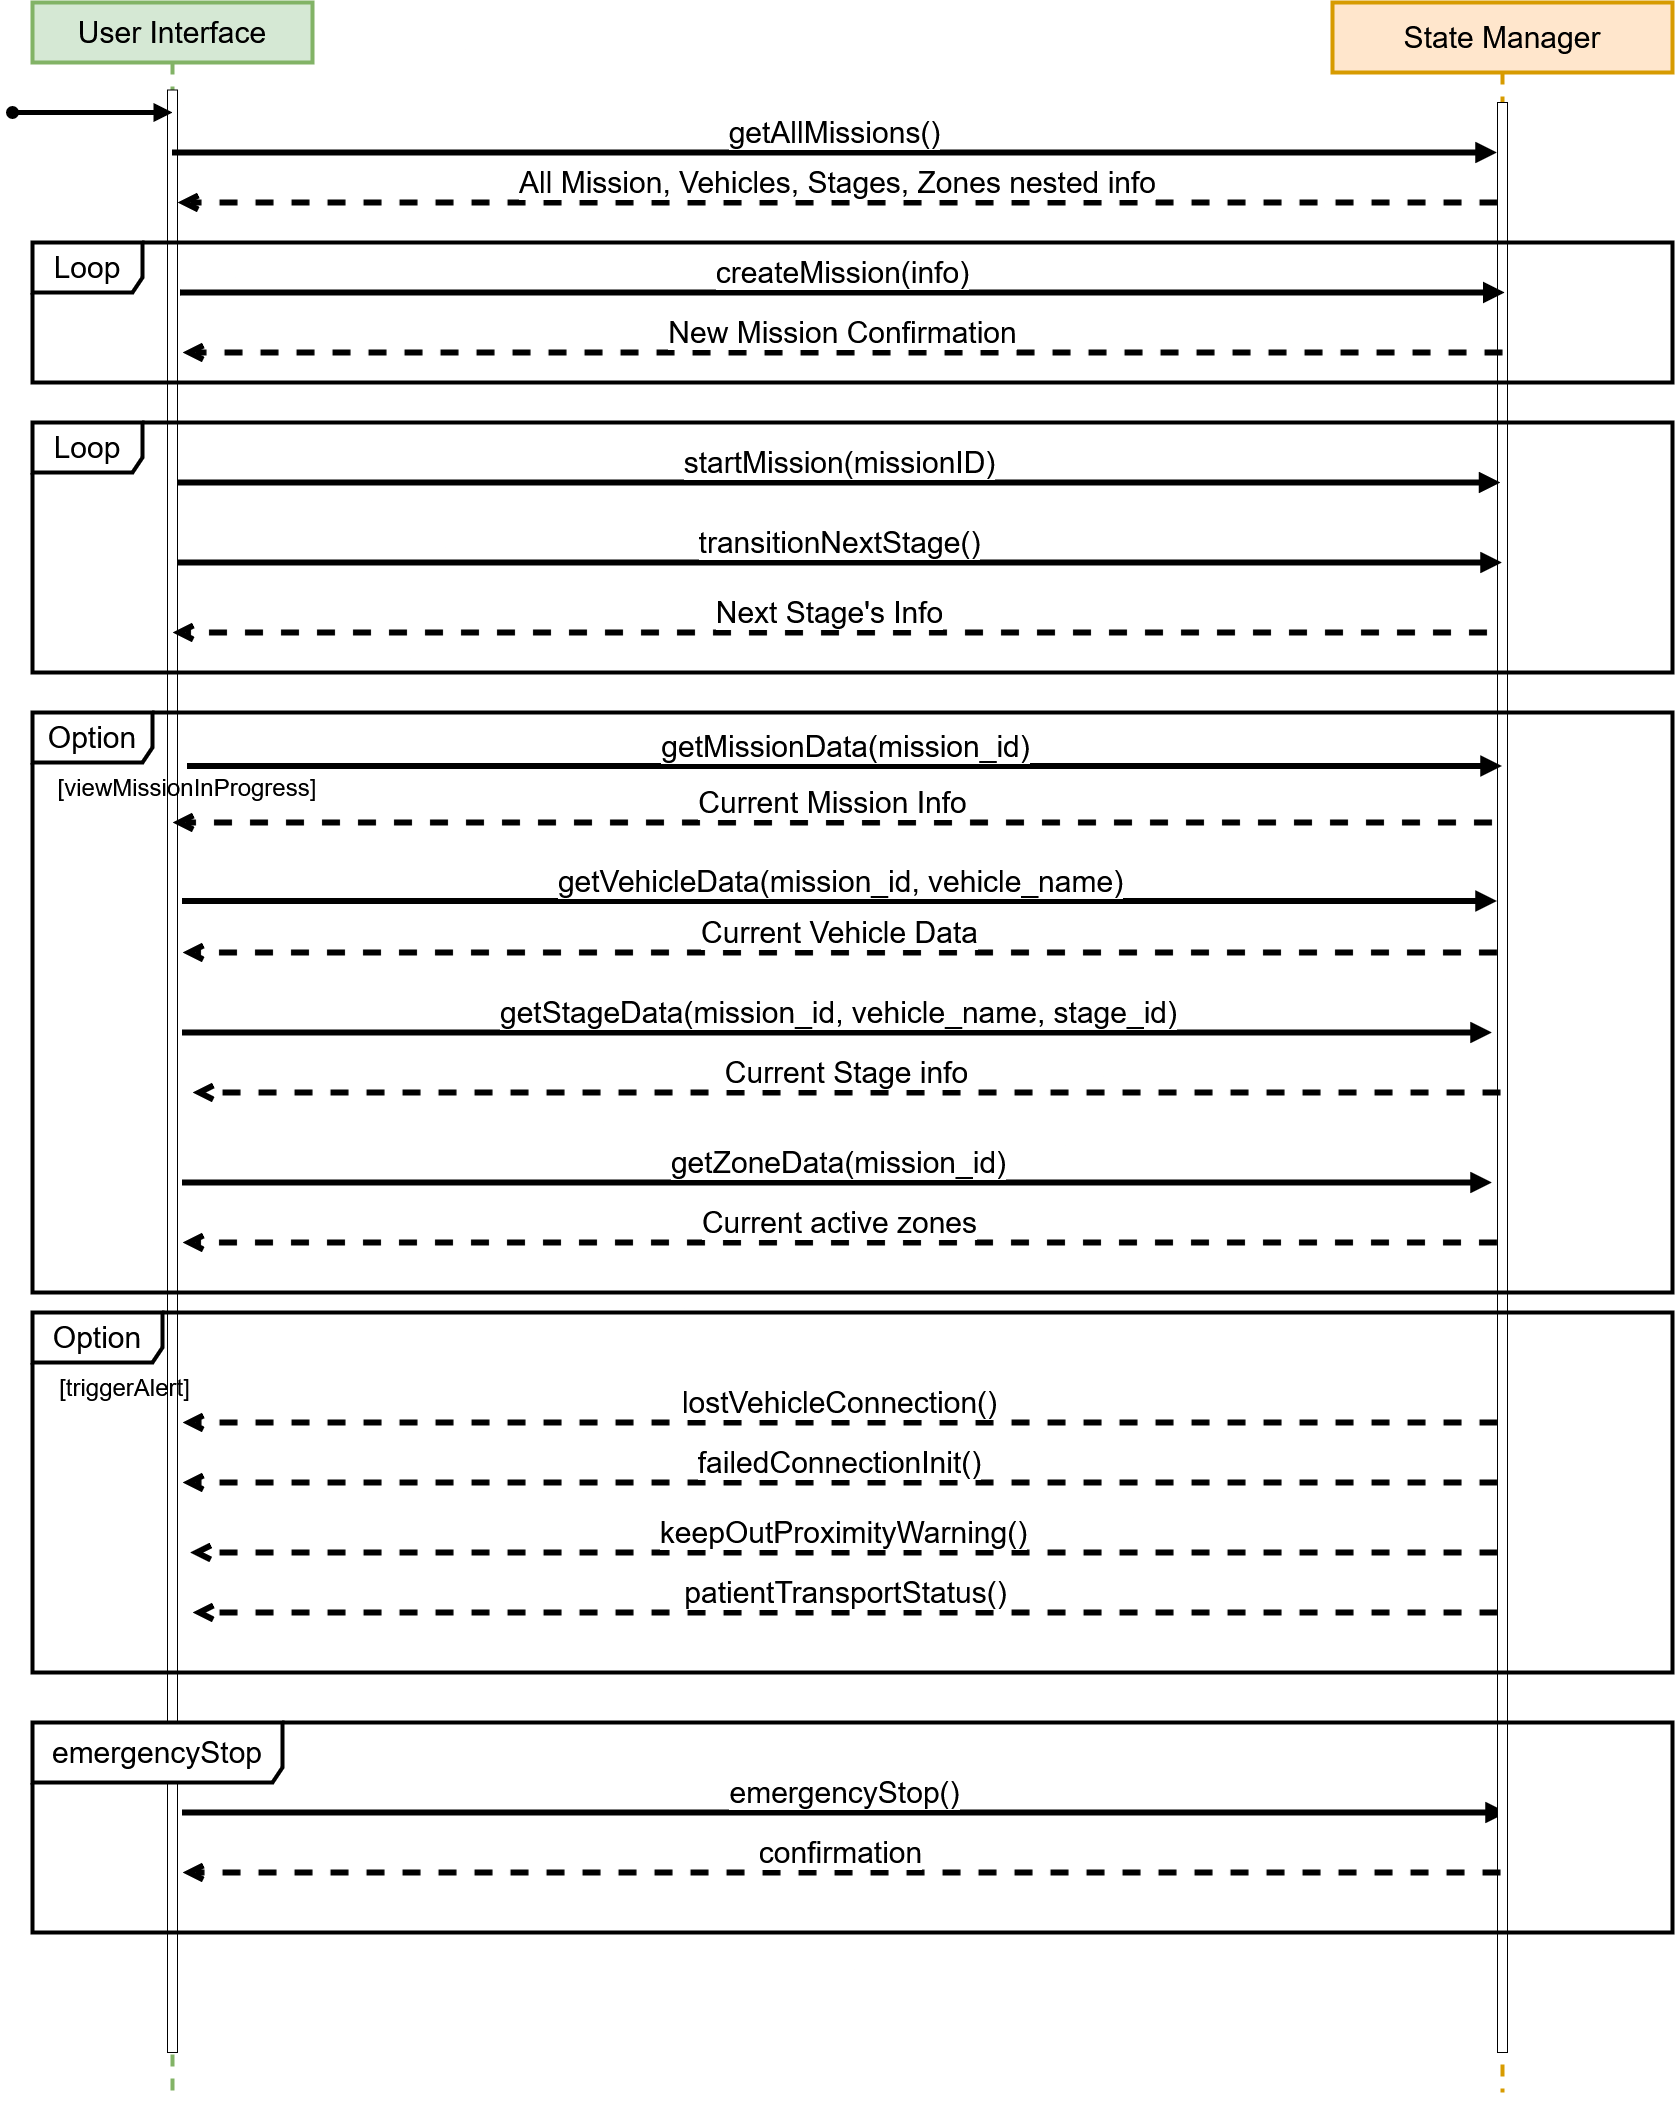

The diagram above was exported from draw.io. Its source (the exported page's mxGraphModel, read from the mxfile embedded in the PNG):
<mxGraphModel dx="1736" dy="1360" grid="1" gridSize="10" guides="1" tooltips="1" connect="1" arrows="1" fold="1" page="1" pageScale="1" pageWidth="850" pageHeight="1100" math="0" shadow="0">
  <root>
    <mxCell id="0" />
    <mxCell id="1" parent="0" />
    <mxCell id="fgwkXsDACn9tmK9wiBxJ-10" value="&lt;font style=&quot;font-size: 30px;&quot;&gt;emergencyStop()&lt;/font&gt;" style="html=1;verticalAlign=bottom;endArrow=block;edgeStyle=elbowEdgeStyle;elbow=vertical;curved=0;rounded=0;strokeWidth=6;" parent="1" edge="1">
      <mxGeometry relative="1" as="geometry">
        <mxPoint x="200" y="2200" as="sourcePoint" />
        <Array as="points">
          <mxPoint x="305.45" y="2200" />
        </Array>
        <mxPoint x="1524.5000000000005" y="2200" as="targetPoint" />
      </mxGeometry>
    </mxCell>
    <mxCell id="plvJrkbZUP1r2Isvx8kI-1" value="&lt;font style=&quot;font-size: 30px;&quot;&gt;User Interface&lt;/font&gt;" style="shape=umlLifeline;perimeter=lifelinePerimeter;whiteSpace=wrap;html=1;container=0;dropTarget=0;collapsible=0;recursiveResize=0;outlineConnect=0;portConstraint=eastwest;newEdgeStyle={&quot;edgeStyle&quot;:&quot;elbowEdgeStyle&quot;,&quot;elbow&quot;:&quot;vertical&quot;,&quot;curved&quot;:0,&quot;rounded&quot;:0};size=60;strokeWidth=4;fillColor=#d5e8d4;strokeColor=#82b366;" parent="1" vertex="1">
      <mxGeometry x="50" y="390" width="280" height="2100" as="geometry" />
    </mxCell>
    <mxCell id="plvJrkbZUP1r2Isvx8kI-2" value="" style="html=1;points=[];perimeter=orthogonalPerimeter;outlineConnect=0;targetShapes=umlLifeline;portConstraint=eastwest;newEdgeStyle={&quot;edgeStyle&quot;:&quot;elbowEdgeStyle&quot;,&quot;elbow&quot;:&quot;vertical&quot;,&quot;curved&quot;:0,&quot;rounded&quot;:0};" parent="plvJrkbZUP1r2Isvx8kI-1" vertex="1">
      <mxGeometry x="135" y="87.5" width="10" height="1962.5" as="geometry" />
    </mxCell>
    <mxCell id="plvJrkbZUP1r2Isvx8kI-5" value="&lt;font style=&quot;font-size: 30px;&quot;&gt;State Manager&lt;/font&gt;" style="shape=umlLifeline;perimeter=lifelinePerimeter;whiteSpace=wrap;html=1;container=0;dropTarget=0;collapsible=0;recursiveResize=0;outlineConnect=0;portConstraint=eastwest;newEdgeStyle={&quot;edgeStyle&quot;:&quot;elbowEdgeStyle&quot;,&quot;elbow&quot;:&quot;vertical&quot;,&quot;curved&quot;:0,&quot;rounded&quot;:0};size=70;strokeWidth=4;fillColor=#ffe6cc;strokeColor=#d79b00;" parent="1" vertex="1">
      <mxGeometry x="1350" y="390" width="340" height="2090" as="geometry" />
    </mxCell>
    <mxCell id="plvJrkbZUP1r2Isvx8kI-6" value="" style="html=1;points=[];perimeter=orthogonalPerimeter;outlineConnect=0;targetShapes=umlLifeline;portConstraint=eastwest;newEdgeStyle={&quot;edgeStyle&quot;:&quot;elbowEdgeStyle&quot;,&quot;elbow&quot;:&quot;vertical&quot;,&quot;curved&quot;:0,&quot;rounded&quot;:0};" parent="plvJrkbZUP1r2Isvx8kI-5" vertex="1">
      <mxGeometry x="165" y="100" width="10" height="1950" as="geometry" />
    </mxCell>
    <mxCell id="plvJrkbZUP1r2Isvx8kI-7" value="&lt;font style=&quot;font-size: 30px;&quot;&gt;createMission(info)&lt;/font&gt;" style="html=1;verticalAlign=bottom;endArrow=block;edgeStyle=elbowEdgeStyle;elbow=vertical;curved=0;rounded=0;strokeWidth=6;" parent="1" edge="1">
      <mxGeometry x="0.0009" relative="1" as="geometry">
        <mxPoint x="197.75" y="680" as="sourcePoint" />
        <Array as="points">
          <mxPoint x="282.75" y="680" />
        </Array>
        <mxPoint x="1522.25" y="680" as="targetPoint" />
        <mxPoint as="offset" />
      </mxGeometry>
    </mxCell>
    <mxCell id="plvJrkbZUP1r2Isvx8kI-8" value="&lt;font style=&quot;font-size: 30px;&quot;&gt;New Mission Confirmation&lt;/font&gt;" style="html=1;verticalAlign=bottom;endArrow=open;dashed=1;endSize=8;edgeStyle=elbowEdgeStyle;elbow=vertical;curved=0;rounded=0;strokeWidth=6;" parent="1" edge="1">
      <mxGeometry relative="1" as="geometry">
        <mxPoint x="200" y="740" as="targetPoint" />
        <Array as="points">
          <mxPoint x="300" y="740" />
        </Array>
        <mxPoint x="1519.9999999999995" y="740" as="sourcePoint" />
        <mxPoint as="offset" />
      </mxGeometry>
    </mxCell>
    <mxCell id="W5bcXEJXZBusod0PkNZB-1" value="&lt;font style=&quot;font-size: 30px;&quot;&gt;getAllMissions()&lt;/font&gt;" style="html=1;verticalAlign=bottom;endArrow=block;edgeStyle=elbowEdgeStyle;elbow=vertical;curved=0;rounded=0;strokeWidth=6;" parent="1" edge="1">
      <mxGeometry relative="1" as="geometry">
        <mxPoint x="190" y="540" as="sourcePoint" />
        <Array as="points">
          <mxPoint x="275" y="540" />
        </Array>
        <mxPoint x="1514.5" y="540" as="targetPoint" />
      </mxGeometry>
    </mxCell>
    <mxCell id="W5bcXEJXZBusod0PkNZB-2" value="&lt;font style=&quot;font-size: 30px;&quot;&gt;All Mission, Vehicles, Stages, Zones nested info&lt;/font&gt;" style="html=1;verticalAlign=bottom;endArrow=open;dashed=1;endSize=8;edgeStyle=elbowEdgeStyle;elbow=vertical;curved=0;rounded=0;strokeWidth=6;" parent="1" source="plvJrkbZUP1r2Isvx8kI-6" target="plvJrkbZUP1r2Isvx8kI-2" edge="1">
      <mxGeometry x="-0.0007" relative="1" as="geometry">
        <mxPoint x="200" y="670" as="targetPoint" />
        <Array as="points">
          <mxPoint x="1130" y="590" />
          <mxPoint x="285" y="670" />
        </Array>
        <mxPoint x="620" y="670" as="sourcePoint" />
        <mxPoint as="offset" />
      </mxGeometry>
    </mxCell>
    <mxCell id="fgwkXsDACn9tmK9wiBxJ-5" value="&lt;font style=&quot;font-size: 30px;&quot;&gt;Loop&lt;/font&gt;" style="shape=umlFrame;whiteSpace=wrap;html=1;pointerEvents=0;width=110;height=50;strokeWidth=4;" parent="1" vertex="1">
      <mxGeometry x="50" y="630" width="1640" height="140" as="geometry" />
    </mxCell>
    <mxCell id="fgwkXsDACn9tmK9wiBxJ-6" value="&lt;font style=&quot;font-size: 30px;&quot;&gt;transitionNextStage()&lt;/font&gt;" style="html=1;verticalAlign=bottom;endArrow=block;edgeStyle=elbowEdgeStyle;elbow=vertical;curved=0;rounded=0;strokeWidth=6;" parent="1" edge="1">
      <mxGeometry x="0.0008" relative="1" as="geometry">
        <mxPoint x="195" y="950" as="sourcePoint" />
        <Array as="points">
          <mxPoint x="1180" y="950" />
          <mxPoint x="280" y="910" />
        </Array>
        <mxPoint x="1519.5000000000005" y="950" as="targetPoint" />
        <mxPoint as="offset" />
      </mxGeometry>
    </mxCell>
    <mxCell id="fgwkXsDACn9tmK9wiBxJ-7" value="&lt;font style=&quot;font-size: 30px;&quot;&gt;Next Stage's Info&lt;/font&gt;" style="html=1;verticalAlign=bottom;endArrow=open;dashed=1;endSize=8;edgeStyle=elbowEdgeStyle;elbow=vertical;curved=0;rounded=0;strokeWidth=6;" parent="1" edge="1">
      <mxGeometry relative="1" as="geometry">
        <mxPoint x="190" y="1020" as="targetPoint" />
        <Array as="points">
          <mxPoint x="290" y="1020" />
        </Array>
        <mxPoint x="1504.5000000000005" y="1020" as="sourcePoint" />
        <mxPoint as="offset" />
      </mxGeometry>
    </mxCell>
    <mxCell id="plvJrkbZUP1r2Isvx8kI-3" value="" style="html=1;verticalAlign=bottom;startArrow=oval;endArrow=block;startSize=8;edgeStyle=elbowEdgeStyle;elbow=vertical;curved=0;rounded=0;strokeWidth=5;" parent="1" edge="1">
      <mxGeometry relative="1" as="geometry">
        <mxPoint x="30" y="500" as="sourcePoint" />
        <mxPoint x="189.9999999999999" y="499.9963157894738" as="targetPoint" />
      </mxGeometry>
    </mxCell>
    <mxCell id="fgwkXsDACn9tmK9wiBxJ-9" value="&lt;font style=&quot;font-size: 30px;&quot;&gt;emergencyStop&lt;/font&gt;" style="shape=umlFrame;whiteSpace=wrap;html=1;pointerEvents=0;width=250;height=60;strokeWidth=4;" parent="1" vertex="1">
      <mxGeometry x="50" y="2110" width="1640" height="210" as="geometry" />
    </mxCell>
    <mxCell id="fgwkXsDACn9tmK9wiBxJ-11" value="&lt;font style=&quot;font-size: 30px;&quot;&gt;confirmation&lt;/font&gt;" style="html=1;verticalAlign=bottom;endArrow=open;dashed=1;endSize=8;edgeStyle=elbowEdgeStyle;elbow=vertical;curved=0;rounded=0;strokeWidth=6;" parent="1" edge="1">
      <mxGeometry x="0.0011" relative="1" as="geometry">
        <mxPoint x="200" y="2260" as="targetPoint" />
        <Array as="points">
          <mxPoint x="310.45" y="2260" />
        </Array>
        <mxPoint x="1518" y="2260" as="sourcePoint" />
        <mxPoint as="offset" />
      </mxGeometry>
    </mxCell>
    <mxCell id="ikDcWkxoZ1uFtMs6xNp4-4" value="&lt;font style=&quot;font-size: 30px;&quot;&gt;Loop&lt;/font&gt;" style="shape=umlFrame;whiteSpace=wrap;html=1;pointerEvents=0;width=110;height=50;strokeWidth=4;" parent="1" vertex="1">
      <mxGeometry x="50" y="810" width="1640" height="250" as="geometry" />
    </mxCell>
    <mxCell id="ikDcWkxoZ1uFtMs6xNp4-5" value="&lt;font style=&quot;font-size: 30px;&quot;&gt;startMission(missionID)&lt;/font&gt;" style="html=1;verticalAlign=bottom;endArrow=block;edgeStyle=elbowEdgeStyle;elbow=vertical;curved=0;rounded=0;strokeWidth=6;" parent="1" target="plvJrkbZUP1r2Isvx8kI-5" edge="1">
      <mxGeometry x="0.0011" relative="1" as="geometry">
        <mxPoint x="195" y="870" as="sourcePoint" />
        <Array as="points">
          <mxPoint x="280" y="870" />
        </Array>
        <mxPoint x="1034.5000000000005" y="870" as="targetPoint" />
        <mxPoint as="offset" />
      </mxGeometry>
    </mxCell>
    <mxCell id="ikDcWkxoZ1uFtMs6xNp4-8" value="&lt;font style=&quot;font-size: 30px;&quot;&gt;Option&lt;/font&gt;" style="shape=umlFrame;whiteSpace=wrap;html=1;pointerEvents=0;width=120;height=50;strokeWidth=4;" parent="1" vertex="1">
      <mxGeometry x="50" y="1100" width="1640" height="580" as="geometry" />
    </mxCell>
    <mxCell id="ikDcWkxoZ1uFtMs6xNp4-9" value="&lt;font style=&quot;font-size: 30px;&quot;&gt;getMissionData(mission_id)&lt;/font&gt;" style="html=1;verticalAlign=bottom;endArrow=block;edgeStyle=elbowEdgeStyle;elbow=vertical;curved=0;rounded=0;strokeWidth=6;" parent="1" edge="1">
      <mxGeometry x="0.0008" relative="1" as="geometry">
        <mxPoint x="205.00000000000023" y="1153.57" as="sourcePoint" />
        <Array as="points">
          <mxPoint x="290" y="1153.57" />
        </Array>
        <mxPoint x="1519.5000000000005" y="1153.57" as="targetPoint" />
        <mxPoint as="offset" />
      </mxGeometry>
    </mxCell>
    <mxCell id="ikDcWkxoZ1uFtMs6xNp4-10" value="&lt;font style=&quot;font-size: 30px;&quot;&gt;Current Mission Info&lt;/font&gt;" style="html=1;verticalAlign=bottom;endArrow=open;dashed=1;endSize=8;edgeStyle=elbowEdgeStyle;elbow=vertical;curved=0;rounded=0;strokeWidth=6;" parent="1" edge="1">
      <mxGeometry x="0.0004" relative="1" as="geometry">
        <mxPoint x="190" y="1210" as="targetPoint" />
        <Array as="points">
          <mxPoint x="305" y="1210" />
        </Array>
        <mxPoint x="1509.5000000000005" y="1210" as="sourcePoint" />
        <mxPoint as="offset" />
      </mxGeometry>
    </mxCell>
    <mxCell id="ikDcWkxoZ1uFtMs6xNp4-11" value="&lt;font style=&quot;font-size: 30px;&quot;&gt;getVehicleData(mission_id, vehicle_name)&lt;/font&gt;" style="html=1;verticalAlign=bottom;endArrow=block;edgeStyle=elbowEdgeStyle;elbow=vertical;curved=0;rounded=0;strokeWidth=6;" parent="1" edge="1">
      <mxGeometry x="0.0004" relative="1" as="geometry">
        <mxPoint x="200.00000000000023" y="1288.57" as="sourcePoint" />
        <Array as="points">
          <mxPoint x="425" y="1288.57" />
          <mxPoint x="285" y="1278.57" />
        </Array>
        <mxPoint x="1514.5000000000005" y="1288.57" as="targetPoint" />
        <mxPoint as="offset" />
      </mxGeometry>
    </mxCell>
    <mxCell id="ikDcWkxoZ1uFtMs6xNp4-12" value="&lt;font style=&quot;font-size: 30px;&quot;&gt;Current Vehicle Data&lt;/font&gt;" style="html=1;verticalAlign=bottom;endArrow=open;dashed=1;endSize=8;edgeStyle=elbowEdgeStyle;elbow=vertical;curved=0;rounded=0;strokeWidth=6;" parent="1" edge="1">
      <mxGeometry relative="1" as="geometry">
        <mxPoint x="200.00000000000023" y="1340" as="targetPoint" />
        <Array as="points">
          <mxPoint x="405" y="1340" />
          <mxPoint x="310" y="1320" />
        </Array>
        <mxPoint x="1514.5000000000005" y="1340" as="sourcePoint" />
        <mxPoint as="offset" />
      </mxGeometry>
    </mxCell>
    <mxCell id="ikDcWkxoZ1uFtMs6xNp4-13" value="&lt;font style=&quot;font-size: 30px;&quot;&gt;getStageData(mission_id, vehicle_name, stage_id)&lt;/font&gt;" style="html=1;verticalAlign=bottom;endArrow=block;edgeStyle=elbowEdgeStyle;elbow=vertical;curved=0;rounded=0;strokeWidth=6;" parent="1" edge="1">
      <mxGeometry x="0.0008" relative="1" as="geometry">
        <mxPoint x="200" y="1420" as="sourcePoint" />
        <Array as="points">
          <mxPoint x="515" y="1420" />
          <mxPoint x="285" y="1410" />
        </Array>
        <mxPoint x="1509.5000000000005" y="1420" as="targetPoint" />
        <mxPoint as="offset" />
      </mxGeometry>
    </mxCell>
    <mxCell id="ikDcWkxoZ1uFtMs6xNp4-14" value="&lt;font style=&quot;font-size: 30px;&quot;&gt;Current Stage info&lt;/font&gt;" style="html=1;verticalAlign=bottom;endArrow=open;dashed=1;endSize=8;edgeStyle=elbowEdgeStyle;elbow=vertical;curved=0;rounded=0;strokeWidth=6;" parent="1" source="plvJrkbZUP1r2Isvx8kI-5" edge="1">
      <mxGeometry relative="1" as="geometry">
        <mxPoint x="210.00000000000023" y="1480" as="targetPoint" />
        <Array as="points">
          <mxPoint x="535" y="1480" />
          <mxPoint x="505" y="1470" />
          <mxPoint x="320" y="1440" />
        </Array>
        <mxPoint x="1460" y="1480" as="sourcePoint" />
        <mxPoint as="offset" />
      </mxGeometry>
    </mxCell>
    <mxCell id="ikDcWkxoZ1uFtMs6xNp4-15" value="&lt;font style=&quot;font-size: 30px;&quot;&gt;getZoneData(mission_id)&lt;/font&gt;" style="html=1;verticalAlign=bottom;endArrow=block;edgeStyle=elbowEdgeStyle;elbow=vertical;curved=0;rounded=0;strokeWidth=6;" parent="1" edge="1">
      <mxGeometry x="0.0008" relative="1" as="geometry">
        <mxPoint x="200" y="1570" as="sourcePoint" />
        <Array as="points">
          <mxPoint x="505" y="1570" />
          <mxPoint x="285" y="1520" />
        </Array>
        <mxPoint x="1509.5000000000005" y="1570" as="targetPoint" />
        <mxPoint as="offset" />
      </mxGeometry>
    </mxCell>
    <mxCell id="ikDcWkxoZ1uFtMs6xNp4-16" value="&lt;font style=&quot;font-size: 30px;&quot;&gt;Current active zones&lt;/font&gt;" style="html=1;verticalAlign=bottom;endArrow=open;dashed=1;endSize=8;edgeStyle=elbowEdgeStyle;elbow=vertical;curved=0;rounded=0;strokeWidth=6;" parent="1" edge="1">
      <mxGeometry x="0.0008" relative="1" as="geometry">
        <mxPoint x="200.00000000000023" y="1630" as="targetPoint" />
        <Array as="points">
          <mxPoint x="555" y="1630" />
          <mxPoint x="505" y="1620" />
          <mxPoint x="310" y="1570" />
        </Array>
        <mxPoint x="1514.5000000000005" y="1630" as="sourcePoint" />
        <mxPoint as="offset" />
      </mxGeometry>
    </mxCell>
    <mxCell id="ikDcWkxoZ1uFtMs6xNp4-24" value="&lt;font style=&quot;font-size: 24px;&quot;&gt;[viewMissionInProgress]&lt;/font&gt;" style="text;html=1;align=center;verticalAlign=middle;whiteSpace=wrap;rounded=0;" parent="1" vertex="1">
      <mxGeometry x="70" y="1160" width="270" height="30" as="geometry" />
    </mxCell>
    <mxCell id="nHrENIIL0dzJdCrqpL_k-1" value="&lt;font style=&quot;font-size: 30px;&quot;&gt;lostVehicleConnection()&lt;/font&gt;" style="html=1;verticalAlign=bottom;endArrow=open;dashed=1;endSize=8;edgeStyle=elbowEdgeStyle;elbow=vertical;curved=0;rounded=0;strokeWidth=6;" parent="1" edge="1">
      <mxGeometry relative="1" as="geometry">
        <mxPoint x="200" y="1810" as="targetPoint" />
        <Array as="points">
          <mxPoint x="1140" y="1810" />
          <mxPoint x="295" y="1890" />
        </Array>
        <mxPoint x="1515" y="1810" as="sourcePoint" />
        <mxPoint as="offset" />
      </mxGeometry>
    </mxCell>
    <mxCell id="nHrENIIL0dzJdCrqpL_k-2" value="&lt;font style=&quot;font-size: 30px;&quot;&gt;failedConnectionInit()&lt;/font&gt;" style="html=1;verticalAlign=bottom;endArrow=open;dashed=1;endSize=8;edgeStyle=elbowEdgeStyle;elbow=vertical;curved=0;rounded=0;strokeWidth=6;" parent="1" edge="1">
      <mxGeometry relative="1" as="geometry">
        <mxPoint x="200" y="1870" as="targetPoint" />
        <Array as="points">
          <mxPoint x="1140" y="1870" />
          <mxPoint x="295" y="1950" />
        </Array>
        <mxPoint x="1515" y="1870" as="sourcePoint" />
        <mxPoint as="offset" />
      </mxGeometry>
    </mxCell>
    <mxCell id="nHrENIIL0dzJdCrqpL_k-3" value="&lt;font style=&quot;font-size: 30px;&quot;&gt;keepOutProximityWarning()&lt;/font&gt;" style="html=1;verticalAlign=bottom;endArrow=open;dashed=1;endSize=8;edgeStyle=elbowEdgeStyle;elbow=vertical;curved=0;rounded=0;strokeWidth=6;" parent="1" source="plvJrkbZUP1r2Isvx8kI-6" edge="1">
      <mxGeometry relative="1" as="geometry">
        <mxPoint x="207.5" y="1940" as="targetPoint" />
        <Array as="points">
          <mxPoint x="1147.5" y="1940" />
          <mxPoint x="302.5" y="2020" />
        </Array>
        <mxPoint x="1510" y="1940" as="sourcePoint" />
        <mxPoint as="offset" />
      </mxGeometry>
    </mxCell>
    <mxCell id="nHrENIIL0dzJdCrqpL_k-4" value="&lt;font style=&quot;font-size: 30px;&quot;&gt;patientTransportStatus()&lt;/font&gt;" style="html=1;verticalAlign=bottom;endArrow=open;dashed=1;endSize=8;edgeStyle=elbowEdgeStyle;elbow=vertical;curved=0;rounded=0;strokeWidth=6;" parent="1" source="plvJrkbZUP1r2Isvx8kI-6" edge="1">
      <mxGeometry relative="1" as="geometry">
        <mxPoint x="210" y="2000" as="targetPoint" />
        <Array as="points">
          <mxPoint x="1130" y="2000" />
          <mxPoint x="285" y="2080" />
        </Array>
        <mxPoint x="1510" y="2000" as="sourcePoint" />
        <mxPoint as="offset" />
      </mxGeometry>
    </mxCell>
    <mxCell id="_duZzU_yAUYHwxwUBt5N-1" value="&lt;font style=&quot;font-size: 30px;&quot;&gt;Option&lt;/font&gt;" style="shape=umlFrame;whiteSpace=wrap;html=1;pointerEvents=0;width=130;height=50;strokeWidth=4;" parent="1" vertex="1">
      <mxGeometry x="50" y="1700" width="1640" height="360" as="geometry" />
    </mxCell>
    <mxCell id="_duZzU_yAUYHwxwUBt5N-8" value="&lt;font style=&quot;font-size: 24px;&quot;&gt;[triggerAlert]&lt;/font&gt;" style="text;html=1;align=center;verticalAlign=middle;whiteSpace=wrap;rounded=0;" parent="1" vertex="1">
      <mxGeometry x="70" y="1760" width="145" height="30" as="geometry" />
    </mxCell>
  </root>
</mxGraphModel>